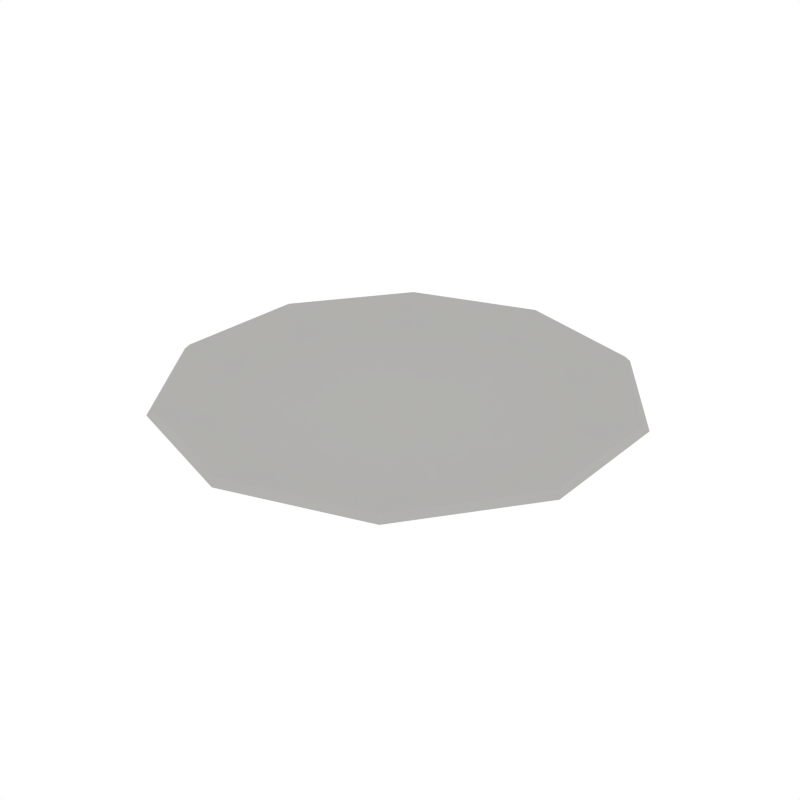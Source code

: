 # Source: Plate_1.blend  (saved by Blender 2.79.0; exported with 4.5.12 LTS)
import bpy
from mathutils import Matrix  # noqa: F401  (used for matrix-valued properties, if any)

bpy.ops.wm.read_factory_settings(use_empty=True)
scene = bpy.context.scene
scene.name = 'Scene'

# ---- collections
col_collection_1 = bpy.data.collections.new('Collection 1'); scene.collection.children.link(col_collection_1)

# ---- materials (node trees are filled in below, after node groups)
mat_white = bpy.data.materials.new('White')
mat_white.alpha_threshold = 0.0
mat_white.diffuse_color = (0.448, 0.4433, 0.4294, 1.0)
mat_white.roughness = 0.5

# ---- node groups
ng_auto_smooth = bpy.data.node_groups.new('Auto Smooth', 'GeometryNodeTree')
_s = ng_auto_smooth.interface.new_socket(name='Geometry', in_out='OUTPUT', socket_type='NodeSocketGeometry')
_s = ng_auto_smooth.interface.new_socket(name='Geometry', in_out='INPUT', socket_type='NodeSocketGeometry')
_s = ng_auto_smooth.interface.new_socket(name='Angle', in_out='INPUT', socket_type='NodeSocketFloat')
_s.subtype = 'ANGLE'
_s.min_value = 0.0
_s.max_value = 3.142
ng_auto_smooth.is_modifier = True
_N = ng_auto_smooth.nodes; _L = ng_auto_smooth.links
n0 = _N.new('NodeGroupOutput'); n0.name = 'Group Output'; n0.location = (480, -100)
n1 = _N.new('NodeGroupInput'); n1.name = 'Group Input'; n1.location = (-420, -300)
n2 = _N.new('NodeGroupInput'); n2.name = 'Group Input.001'; n2.location = (-60, -100)
n3 = _N.new('GeometryNodeSetShadeSmooth'); n3.name = 'Set Shade Smooth'; n3.location = (120, -100)
n3.domain = 'EDGE'
n4 = _N.new('GeometryNodeSetShadeSmooth'); n4.name = 'Set Shade Smooth.001'; n4.location = (300, -100)
n5 = _N.new('GeometryNodeInputMeshEdgeAngle'); n5.name = 'Edge Angle'; n5.location = (-420, -220)
n6 = _N.new('GeometryNodeInputEdgeSmooth'); n6.name = 'Is Edge Smooth'; n6.location = (-60, -160)
n7 = _N.new('GeometryNodeInputShadeSmooth'); n7.name = 'Is Face Smooth'; n7.location = (-240, -340)
n8 = _N.new('FunctionNodeBooleanMath'); n8.name = 'Boolean Math'; n8.location = (-60, -220)
n9 = _N.new('FunctionNodeCompare'); n9.name = 'Compare'; n9.location = (-240, -180)
n9.operation = 'LESS_EQUAL'
_L.new(n5.outputs[0], n9.inputs[0])
_L.new(n4.outputs[0], n0.inputs[0])
_L.new(n1.outputs[1], n9.inputs[1])
_L.new(n9.outputs[0], n8.inputs[0])
_L.new(n7.outputs[0], n8.inputs[1])
_L.new(n2.outputs[0], n3.inputs[0])
_L.new(n6.outputs[0], n3.inputs[1])
_L.new(n3.outputs[0], n4.inputs[0])
_L.new(n8.outputs[0], n3.inputs[2])
n0.is_active_output = True

# ---- material node trees

# ---- world
world_world = bpy.data.worlds.new('World'); scene.world = world_world
world_world.color = (1.0, 1.0, 1.0)
world_world.use_sun_shadow = False
world_world.sun_shadow_jitter_overblur = 0.0
world_world.cycles.sampling_method = 'NONE'
world_world.cycles.sample_map_resolution = 256

# ---- meshes
me_cylinder_033 = bpy.data.meshes.new('Cylinder.033')
me_cylinder_033.from_pydata([(0.05548, 0.07637, 0.005675), (4.137e-07, 0.09439, 0.005675), (0.08977, 0.02917, 0.005675), (0.08977, -0.02917, 0.005675), (0.05548, -0.07636, 0.005675), (4.054e-07, -0.09439, 0.005675), (-0.05548, -0.07636, 0.005675), (-0.08977, -0.02917, 0.005675), (-0.08977, 0.02917, 0.005675), (-0.05548, 0.07637, 0.005675), (4.073e-07, 0.06584, 4.807e-08), (4.106e-07, 0.161, 0.0137), (4.09e-07, 0.1126, 0.004558), (0.09463, 0.1303, 0.0137), (0.0387, 0.05327, 4.807e-08), (0.06617, 0.09107, 0.004558), (0.1531, 0.04975, 0.0137), (0.06262, 0.02035, 4.807e-08), (0.1071, 0.03479, 0.004558), (0.1531, -0.04975, 0.0137), (0.06262, -0.02035, 4.807e-08), (0.1071, -0.03478, 0.004558), (0.09463, -0.1302, 0.0137), (0.0387, -0.05327, 4.807e-08), (0.06617, -0.09107, 0.004558), (3.965e-07, -0.161, 0.0137), (4.06e-07, -0.06584, 4.807e-08), (4.009e-07, -0.1126, 0.004558), (-0.09463, -0.1302, 0.0137), (-0.0387, -0.05327, 4.807e-08), (-0.06617, -0.09107, 0.004558), (-0.1531, -0.04975, 0.0137), (-0.06262, -0.02035, 4.807e-08), (-0.1071, -0.03478, 0.004558), (-0.1531, 0.04975, 0.0137), (-0.06262, 0.02035, 4.807e-08), (-0.1071, 0.03479, 0.004558), (-0.09463, 0.1303, 0.0137), (-0.0387, 0.05327, 4.807e-08), (-0.06617, 0.09107, 0.004558), (4.102e-07, 0.1964, 0.0279), (4.104e-07, 0.1913, 0.0325), (0.1124, 0.1548, 0.0325), (0.1154, 0.1589, 0.0279), (0.1819, 0.05912, 0.0325), (0.1868, 0.0607, 0.0279), (0.1819, -0.05911, 0.0325), (0.1868, -0.06069, 0.0279), (0.1124, -0.1548, 0.0325), (0.1154, -0.1589, 0.0279), (3.937e-07, -0.1913, 0.0325), (3.93e-07, -0.1964, 0.0279), (-0.1124, -0.1548, 0.0325), (-0.1154, -0.1589, 0.0279), (-0.1819, -0.05911, 0.0325), (-0.1868, -0.06069, 0.0279), (-0.1819, 0.05912, 0.0325), (-0.1868, 0.0607, 0.0279), (-0.1124, 0.1548, 0.0325), (-0.1154, 0.1589, 0.0279), (0.0891, 0.1226, 0.01541), (4.114e-07, 0.1516, 0.01541), (0.1442, 0.04684, 0.01541), (0.1442, -0.04684, 0.01541), (0.0891, -0.1226, 0.01541), (3.982e-07, -0.1516, 0.01541), (-0.0891, -0.1226, 0.01541), (-0.1442, -0.04684, 0.01541), (-0.1442, 0.04684, 0.01541), (-0.0891, 0.1226, 0.01541)], [], [(50, 48, 64, 65), (50, 51, 49, 48), (66, 67, 54, 52), (67, 68, 56, 54), (68, 69, 58, 56), (69, 61, 41, 58), (60, 61, 1, 0), (65, 66, 52, 50), (63, 64, 48, 46), (13, 43, 45, 16), (64, 63, 3, 4), (62, 63, 46, 44), (34, 57, 59, 37), (31, 55, 57, 34), (28, 53, 55, 31), (25, 51, 53, 28), (19, 47, 49, 22), (37, 59, 40, 11), (16, 45, 47, 19), (0, 1, 9, 8, 7, 6, 5, 4, 3, 2), (63, 62, 2, 3), (68, 67, 7, 8), (62, 60, 0, 2), (69, 68, 8, 9), (66, 65, 5, 6), (61, 69, 9, 1), (67, 66, 6, 7), (11, 40, 43, 13), (11, 13, 15, 12), (12, 15, 14, 10), (13, 16, 18, 15), (15, 18, 17, 14), (16, 19, 21, 18), (18, 21, 20, 17), (19, 22, 24, 21), (21, 24, 23, 20), (22, 49, 51, 25), (22, 25, 27, 24), (25, 28, 30, 27), (27, 30, 29, 26), (28, 31, 33, 30), (30, 33, 32, 29), (31, 34, 36, 33), (33, 36, 35, 32), (34, 37, 39, 36), (36, 39, 38, 35), (37, 11, 12, 39), (39, 12, 10, 38), (10, 14, 17, 20, 23, 26, 29, 32, 35, 38), (43, 40, 41, 42), (45, 43, 42, 44), (47, 45, 44, 46), (49, 47, 46, 48), (53, 51, 50, 52), (55, 53, 52, 54), (57, 55, 54, 56), (59, 57, 56, 58), (40, 59, 58, 41), (60, 62, 44, 42), (24, 27, 26, 23), (4, 5, 65, 64), (42, 41, 61, 60)])
me_cylinder_033.polygons.foreach_set('use_smooth', [True] * 62)
me_cylinder_033.materials.append(mat_white)
me_cylinder_033.use_remesh_preserve_volume = False
me_cylinder_033.use_remesh_preserve_attributes = False
me_cylinder_033.use_mirror_vertex_groups = False
me_cylinder_033.update()

# ---- objects
ob_plate_1 = bpy.data.objects.new('Plate_1', me_cylinder_033)

# ---- transforms, parenting, visibility, modifiers, constraints
ob_plate_1.location = (0.0, 0.0, 0.0)
ob_plate_1.lineart.crease_threshold = 0.0
_m = ob_plate_1.modifiers.new('Auto Smooth', 'NODES')
_m.node_group = ng_auto_smooth
_gi = [s.identifier for s in ng_auto_smooth.interface.items_tree if s.item_type == 'SOCKET' and s.in_out == 'INPUT']
_m[_gi[1]] = 0.5236  # Angle

# ---- collection membership
col_collection_1.objects.link(ob_plate_1)

# ---- scene / render settings (as saved in the file)
scene.frame_start = 1; scene.frame_end = 250; scene.frame_set(0)
scene.render.engine = 'CYCLES'
scene.render.resolution_x = 1000
scene.render.resolution_y = 1000
scene.render.dither_intensity = 0.0
scene.cycles.samples = 200
scene.cycles.sampling_pattern = 'TABULATED_SOBOL'
scene.cycles.light_sampling_threshold = 0.0
scene.cycles.use_adaptive_sampling = False
scene.cycles.use_light_tree = False
scene.cycles.caustics_reflective = False
scene.cycles.caustics_refractive = False
scene.cycles.blur_glossy = 0.0
scene.cycles.max_bounces = 2
scene.cycles.pixel_filter_type = 'GAUSSIAN'
scene.cycles.sample_clamp_indirect = 0.0
scene.view_settings.view_transform = 'Standard'
bpy.context.view_layer.update()

# ---- added for rendering (the .blend has no active camera): camera
cam_auto = bpy.data.cameras.new('AutoCamera')
cam_auto.lens = 50.0
cam_auto.sensor_width = 36.0
cam_auto.clip_end = 1000.0
ob_auto_camera = bpy.data.objects.new('AutoCamera', cam_auto)
scene.collection.objects.link(ob_auto_camera)
ob_auto_camera.location = (0.502477, -0.602971, 0.41823)
ob_auto_camera.rotation_euler = (1.09748, -7.21219e-08, 0.694738)
scene.camera = ob_auto_camera
bpy.context.view_layer.update()
